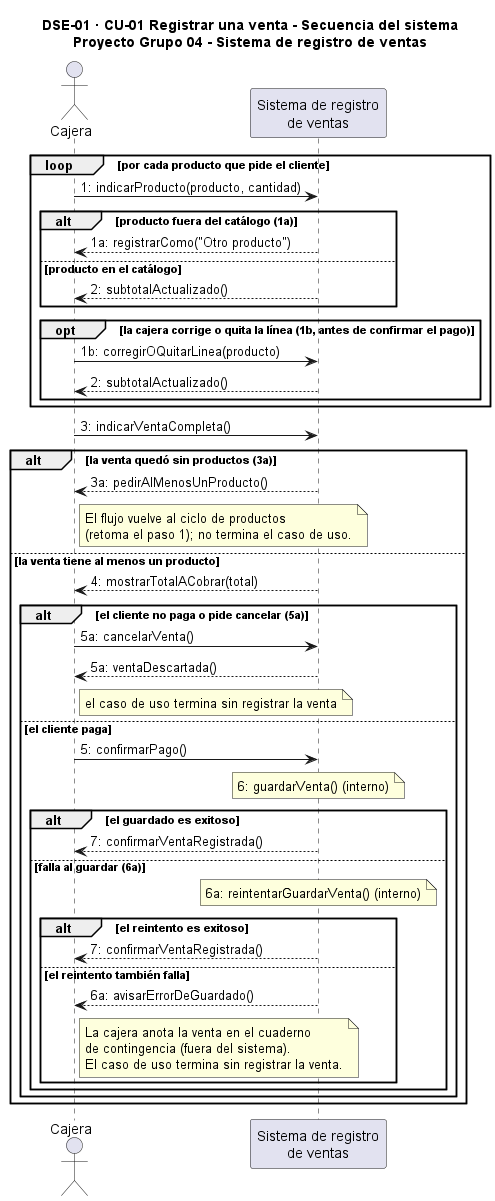

The diagram above was rendered by PlantUML. Its source (embedded in the PNG):
@startuml secuencia_CU_01
title DSE-01 · CU-01 Registrar una venta - Secuencia del sistema\nProyecto Grupo 04 - Sistema de registro de ventas

actor Cajera
participant "Sistema de registro\nde ventas" as Sistema

loop por cada producto que pide el cliente
  Cajera -> Sistema : 1: indicarProducto(producto, cantidad)
  alt producto fuera del catálogo (1a)
    Sistema --> Cajera : 1a: registrarComo("Otro producto")
  else producto en el catálogo
    Sistema --> Cajera : 2: subtotalActualizado()
  end
  opt la cajera corrige o quita la línea (1b, antes de confirmar el pago)
    Cajera -> Sistema : 1b: corregirOQuitarLinea(producto)
    Sistema --> Cajera : 2: subtotalActualizado()
  end
end

Cajera -> Sistema : 3: indicarVentaCompleta()

alt la venta quedó sin productos (3a)
  Sistema --> Cajera : 3a: pedirAlMenosUnProducto()
  note right of Cajera
    El flujo vuelve al ciclo de productos
    (retoma el paso 1); no termina el caso de uso.
  end note
else la venta tiene al menos un producto
  Sistema --> Cajera : 4: mostrarTotalACobrar(total)

  alt el cliente no paga o pide cancelar (5a)
    Cajera -> Sistema : 5a: cancelarVenta()
    Sistema --> Cajera : 5a: ventaDescartada()
    note right of Cajera: el caso de uso termina sin registrar la venta
  else el cliente paga
    Cajera -> Sistema : 5: confirmarPago()
    note over Sistema: 6: guardarVenta() (interno)

    alt el guardado es exitoso
      Sistema --> Cajera : 7: confirmarVentaRegistrada()
    else falla al guardar (6a)
      note over Sistema: 6a: reintentarGuardarVenta() (interno)
      alt el reintento es exitoso
        Sistema --> Cajera : 7: confirmarVentaRegistrada()
      else el reintento también falla
        Sistema --> Cajera : 6a: avisarErrorDeGuardado()
        note right of Cajera
          La cajera anota la venta en el cuaderno
          de contingencia (fuera del sistema).
          El caso de uso termina sin registrar la venta.
        end note
      end
    end
  end
end

@enduml